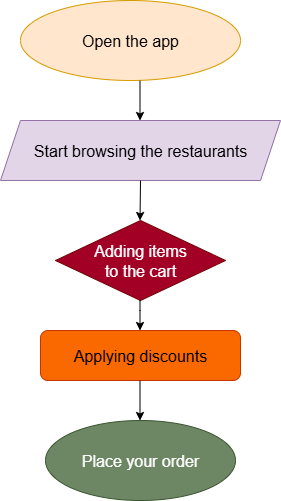

The diagram above was exported from draw.io. Its source (the exported page's mxGraphModel, read from the mxfile embedded in the PNG):
<mxGraphModel dx="1042" dy="562" grid="1" gridSize="10" guides="1" tooltips="1" connect="1" arrows="1" fold="1" page="1" pageScale="1" pageWidth="850" pageHeight="1100" math="0" shadow="0">
  <root>
    <mxCell id="0" />
    <mxCell id="1" parent="0" />
    <mxCell id="oZy7K8Fpv5zx-hllOYM--1" value="&lt;font size=&quot;3&quot;&gt;Open the app&lt;/font&gt;" style="ellipse;whiteSpace=wrap;html=1;fillColor=#ffe6cc;strokeColor=#d79b00;" vertex="1" parent="1">
      <mxGeometry x="280" y="20" width="220" height="80" as="geometry" />
    </mxCell>
    <mxCell id="oZy7K8Fpv5zx-hllOYM--2" value="&lt;font size=&quot;3&quot;&gt;Start browsing the restaurants&lt;/font&gt;" style="shape=parallelogram;perimeter=parallelogramPerimeter;whiteSpace=wrap;html=1;fixedSize=1;fillColor=#e1d5e7;strokeColor=#9673a6;" vertex="1" parent="1">
      <mxGeometry x="260" y="140" width="280" height="60" as="geometry" />
    </mxCell>
    <mxCell id="oZy7K8Fpv5zx-hllOYM--3" value="&lt;font size=&quot;3&quot;&gt;Adding items&lt;/font&gt;&lt;div&gt;&lt;font size=&quot;3&quot;&gt;to the cart&lt;/font&gt;&lt;/div&gt;" style="rhombus;whiteSpace=wrap;html=1;fillColor=#a20025;fontColor=#ffffff;strokeColor=#6F0000;" vertex="1" parent="1">
      <mxGeometry x="315" y="240" width="170" height="80" as="geometry" />
    </mxCell>
    <mxCell id="oZy7K8Fpv5zx-hllOYM--4" value="&lt;font size=&quot;3&quot;&gt;Applying discounts&lt;/font&gt;" style="rounded=1;whiteSpace=wrap;html=1;fillColor=#fa6800;fontColor=#000000;strokeColor=#C73500;" vertex="1" parent="1">
      <mxGeometry x="300" y="350" width="200" height="50" as="geometry" />
    </mxCell>
    <mxCell id="oZy7K8Fpv5zx-hllOYM--6" value="&lt;font size=&quot;3&quot;&gt;Place your order&lt;/font&gt;" style="ellipse;whiteSpace=wrap;html=1;fillColor=#6d8764;fontColor=#ffffff;strokeColor=#3A5431;" vertex="1" parent="1">
      <mxGeometry x="305" y="440" width="190" height="80" as="geometry" />
    </mxCell>
    <mxCell id="oZy7K8Fpv5zx-hllOYM--7" value="" style="endArrow=classic;html=1;rounded=0;" edge="1" parent="1">
      <mxGeometry width="50" height="50" relative="1" as="geometry">
        <mxPoint x="399.5" y="100" as="sourcePoint" />
        <mxPoint x="399.5" y="140" as="targetPoint" />
      </mxGeometry>
    </mxCell>
    <mxCell id="oZy7K8Fpv5zx-hllOYM--9" value="" style="endArrow=classic;html=1;rounded=0;exitX=0.5;exitY=1;exitDx=0;exitDy=0;" edge="1" parent="1" source="oZy7K8Fpv5zx-hllOYM--2">
      <mxGeometry width="50" height="50" relative="1" as="geometry">
        <mxPoint x="400" y="210" as="sourcePoint" />
        <mxPoint x="399.5" y="240" as="targetPoint" />
      </mxGeometry>
    </mxCell>
    <mxCell id="oZy7K8Fpv5zx-hllOYM--10" value="" style="endArrow=classic;html=1;rounded=0;" edge="1" parent="1">
      <mxGeometry width="50" height="50" relative="1" as="geometry">
        <mxPoint x="399.5" y="320" as="sourcePoint" />
        <mxPoint x="399.5" y="350" as="targetPoint" />
        <Array as="points">
          <mxPoint x="399.5" y="330" />
          <mxPoint x="399.5" y="350" />
        </Array>
      </mxGeometry>
    </mxCell>
    <mxCell id="oZy7K8Fpv5zx-hllOYM--11" value="" style="endArrow=classic;html=1;rounded=0;" edge="1" parent="1">
      <mxGeometry width="50" height="50" relative="1" as="geometry">
        <mxPoint x="399.5" y="400" as="sourcePoint" />
        <mxPoint x="399.5" y="440" as="targetPoint" />
      </mxGeometry>
    </mxCell>
  </root>
</mxGraphModel>